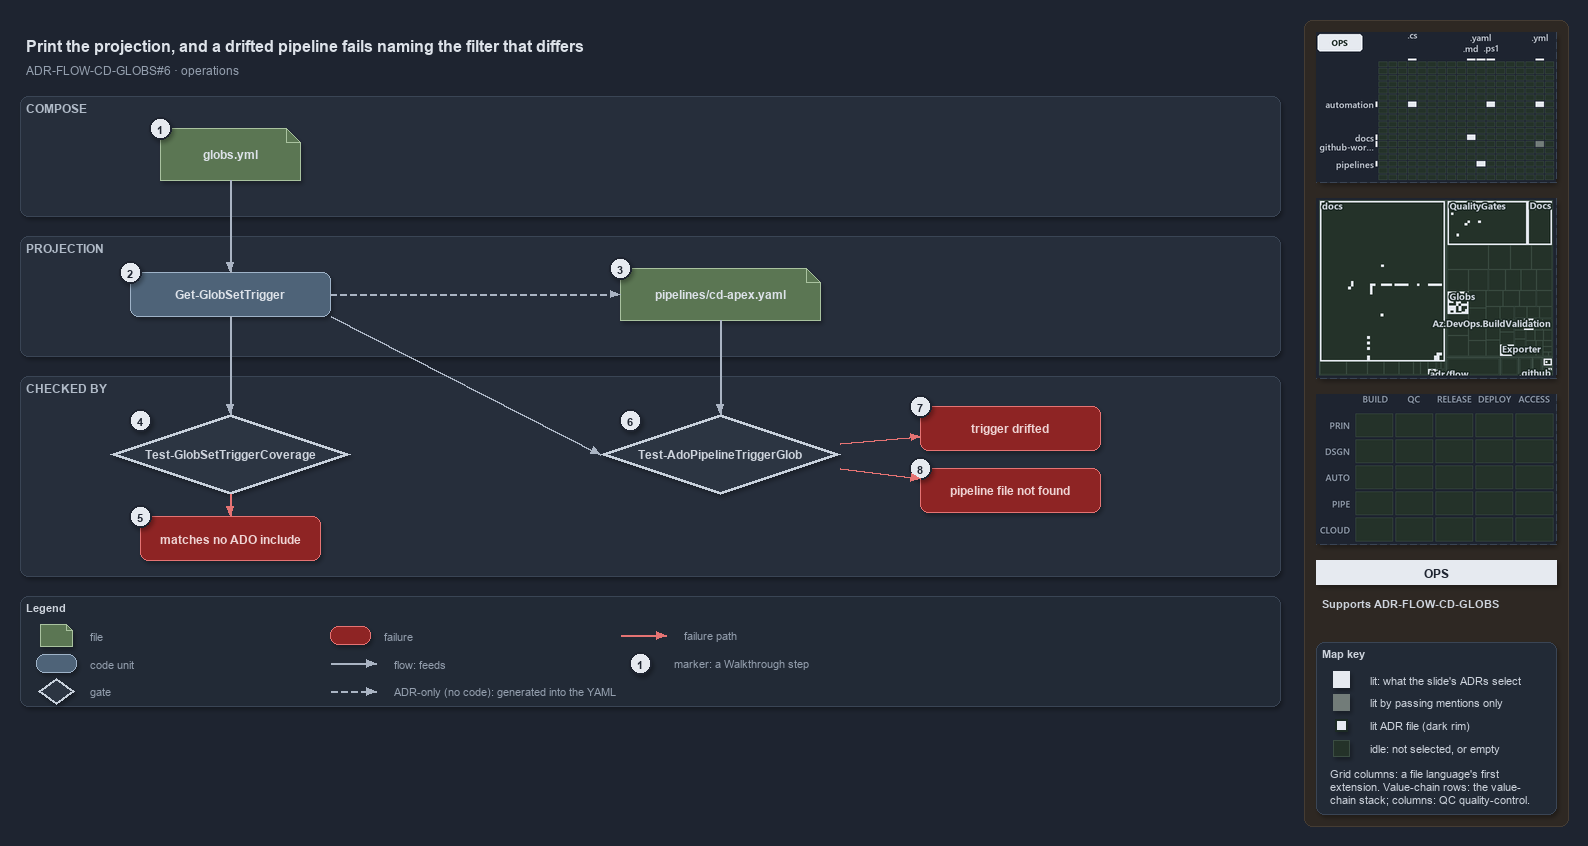

The diagram above was exported from draw.io. Its source (the exported page's mxGraphModel, read from the mxfile embedded in the PNG):
<mxGraphModel dx="1024" dy="768" grid="0" gridSize="10" guides="1" tooltips="1" connect="1" arrows="1" fold="1" page="1" pageScale="1" pageWidth="1572" pageHeight="720" background="#1E2430" math="0" shadow="1">
  <root>
    <mxCell id="0" />
    <mxCell id="1" parent="0" />
    <mxCell id="sidebar-bg" value="" style="rounded=1;arcSize=2;html=1;fillColor=#2E2823;strokeColor=#453C33;shadow=0;" vertex="1" parent="1">
      <mxGeometry x="1304" y="4" width="264" height="806" as="geometry" />
    </mxCell>
    <mxCell id="title" value="Print the projection, and a drifted pipeline fails naming the filter that differs" style="text;html=1;align=left;verticalAlign=middle;fontSize=16;fontStyle=1;fontColor=#DDE2E9;" vertex="1" parent="1">
      <mxGeometry x="20" y="14" width="1260" height="30" as="geometry" />
    </mxCell>
    <mxCell id="subtitle" value="ADR-FLOW-CD-GLOBS#6 &amp;#183; operations" style="text;html=1;align=left;verticalAlign=middle;fontSize=12;fontColor=#949FAE;" vertex="1" parent="1">
      <mxGeometry x="20" y="44" width="1240" height="20" as="geometry" />
    </mxCell>
    <mxCell id="band-compose" value="COMPOSE" style="rounded=1;html=1;arcSize=3;fillColor=#262E3B;strokeColor=#3A4555;verticalAlign=top;align=left;spacingLeft=8;fontStyle=1;fontSize=12;fontColor=#B0BAC7;" vertex="1" parent="1">
      <mxGeometry x="20" y="80" width="1260" height="120" as="geometry" />
    </mxCell>
    <mxCell id="band-projection" value="PROJECTION" style="rounded=1;html=1;arcSize=3;fillColor=#262E3B;strokeColor=#3A4555;verticalAlign=top;align=left;spacingLeft=8;fontStyle=1;fontSize=12;fontColor=#B0BAC7;" vertex="1" parent="1">
      <mxGeometry x="20" y="220" width="1260" height="120" as="geometry" />
    </mxCell>
    <mxCell id="band-checked" value="CHECKED BY" style="rounded=1;html=1;arcSize=3;fillColor=#262E3B;strokeColor=#3A4555;verticalAlign=top;align=left;spacingLeft=8;fontStyle=1;fontSize=12;fontColor=#B0BAC7;" vertex="1" parent="1">
      <mxGeometry x="20" y="360" width="1260" height="200" as="geometry" />
    </mxCell>
    <mxCell id="f-globs" value="&lt;b&gt;globs.yml&lt;/b&gt;" style="shape=note;size=14;whiteSpace=wrap;html=1;fillColor=#5B7653;strokeColor=#A9C29F;fontColor=#DDE2E9;fontSize=12;" vertex="1" parent="1">
      <mxGeometry x="160" y="112" width="140" height="52" as="geometry" />
    </mxCell>
    <mxCell id="c-trigger" value="&lt;b&gt;Get-GlobSetTrigger&lt;/b&gt;" style="rounded=1;whiteSpace=wrap;html=1;arcSize=20;fillColor=#4E6378;strokeColor=#9FB3C8;fontColor=#DDE2E9;fontSize=12;" vertex="1" parent="1">
      <mxGeometry x="130" y="256" width="200" height="44" as="geometry" />
    </mxCell>
    <mxCell id="g-coverage" value="&lt;b&gt;Test-GlobSetTriggerCoverage&lt;/b&gt;" style="rhombus;whiteSpace=wrap;html=1;fillColor=#2C3542;strokeColor=#C7D0DB;strokeWidth=3;fontColor=#CDD3DC;fontSize=12;" vertex="1" parent="1">
      <mxGeometry x="110" y="398" width="240" height="80" as="geometry" />
    </mxCell>
    <mxCell id="x-coverage" value="&lt;b&gt;matches no ADO include&lt;/b&gt;" style="rounded=1;whiteSpace=wrap;html=1;arcSize=20;fillColor=#8E2424;strokeColor=#E57373;fontColor=#EFD4D4;fontSize=12;" vertex="1" parent="1">
      <mxGeometry x="140" y="500" width="180" height="44" as="geometry" />
    </mxCell>
    <mxCell id="e-globs-trigger" value="" style="edgeStyle=orthogonalEdgeStyle;rounded=1;html=1;fontSize=10;fontColor=#CDD3DC;endArrow=block;strokeColor=#AAB4C3;shadow=0;" edge="1" parent="1" source="f-globs" target="c-trigger">
      <mxGeometry relative="1" as="geometry" />
    </mxCell>
    <mxCell id="e-trigger-coverage" value="" style="edgeStyle=orthogonalEdgeStyle;rounded=1;html=1;fontSize=10;fontColor=#CDD3DC;endArrow=block;strokeColor=#AAB4C3;shadow=0;" edge="1" parent="1" source="c-trigger" target="g-coverage">
      <mxGeometry relative="1" as="geometry" />
    </mxCell>
    <mxCell id="e-coverage-fail" value="" style="edgeStyle=orthogonalEdgeStyle;rounded=1;html=1;fontSize=10;fontColor=#CDD3DC;endArrow=block;strokeColor=#E57373;shadow=0;" edge="1" parent="1" source="g-coverage" target="x-coverage">
      <mxGeometry relative="1" as="geometry" />
    </mxCell>
    <mxCell id="f-pipeline" value="&lt;b&gt;pipelines/cd-apex.yaml&lt;/b&gt;" style="shape=note;size=14;whiteSpace=wrap;html=1;fillColor=#5B7653;strokeColor=#A9C29F;fontColor=#DDE2E9;fontSize=12;" vertex="1" parent="1">
      <mxGeometry x="620" y="252" width="200" height="52" as="geometry" />
    </mxCell>
    <mxCell id="g-ado" value="&lt;b&gt;Test-AdoPipelineTriggerGlob&lt;/b&gt;" style="rhombus;whiteSpace=wrap;html=1;fillColor=#2C3542;strokeColor=#C7D0DB;strokeWidth=3;fontColor=#CDD3DC;fontSize=12;" vertex="1" parent="1">
      <mxGeometry x="600" y="398" width="240" height="80" as="geometry" />
    </mxCell>
    <mxCell id="x-drift" value="&lt;b&gt;trigger drifted&lt;/b&gt;" style="rounded=1;whiteSpace=wrap;html=1;arcSize=20;fillColor=#8E2424;strokeColor=#E57373;fontColor=#EFD4D4;fontSize=12;" vertex="1" parent="1">
      <mxGeometry x="920" y="390" width="180" height="44" as="geometry" />
    </mxCell>
    <mxCell id="x-missing" value="&lt;b&gt;pipeline file not found&lt;/b&gt;" style="rounded=1;whiteSpace=wrap;html=1;arcSize=20;fillColor=#8E2424;strokeColor=#E57373;fontColor=#EFD4D4;fontSize=12;" vertex="1" parent="1">
      <mxGeometry x="920" y="452" width="180" height="44" as="geometry" />
    </mxCell>
    <mxCell id="e-trigger-pipeline" value="" style="edgeStyle=orthogonalEdgeStyle;rounded=1;html=1;fontSize=10;fontColor=#CDD3DC;endArrow=block;strokeColor=#AAB4C3;shadow=0;dashed=1;" edge="1" parent="1" source="c-trigger" target="f-pipeline">
      <mxGeometry relative="1" as="geometry" />
    </mxCell>
    <mxCell id="e-pipeline-gate" value="" style="edgeStyle=orthogonalEdgeStyle;rounded=1;html=1;fontSize=10;fontColor=#CDD3DC;endArrow=block;strokeColor=#AAB4C3;shadow=0;" edge="1" parent="1" source="f-pipeline" target="g-ado">
      <mxGeometry relative="1" as="geometry" />
    </mxCell>
    <mxCell id="p-trigger-br" value="" style="text;html=1;strokeColor=none;fillColor=none;" vertex="1" parent="1">
      <mxGeometry x="330" y="300" width="1" height="1" as="geometry" />
    </mxCell>
    <mxCell id="p-gate-tl" value="" style="text;html=1;strokeColor=none;fillColor=none;" vertex="1" parent="1">
      <mxGeometry x="600" y="438" width="1" height="1" as="geometry" />
    </mxCell>
    <mxCell id="e-trigger-gate" value="" style="edgeStyle=orthogonalEdgeStyle;rounded=1;html=1;fontSize=10;fontColor=#CDD3DC;endArrow=block;strokeColor=#AAB4C3;shadow=0;" edge="1" parent="1" source="p-trigger-br" target="p-gate-tl">
      <mxGeometry relative="1" as="geometry" />
    </mxCell>
    <mxCell id="e-gate-drift" value="" style="edgeStyle=orthogonalEdgeStyle;rounded=1;html=1;fontSize=10;fontColor=#CDD3DC;endArrow=block;strokeColor=#E57373;shadow=0;" edge="1" parent="1" source="g-ado" target="x-drift">
      <mxGeometry relative="1" as="geometry" />
    </mxCell>
    <mxCell id="e-gate-missing" value="" style="edgeStyle=orthogonalEdgeStyle;rounded=1;html=1;fontSize=10;fontColor=#CDD3DC;endArrow=block;strokeColor=#E57373;shadow=0;" edge="1" parent="1" source="g-ado" target="x-missing">
      <mxGeometry relative="1" as="geometry" />
    </mxCell>
    <mxCell id="mark-1" value="1" style="ellipse;html=1;fillColor=#E6EAF0;strokeColor=#1E2430;strokeWidth=2;fontColor=#1E2430;fontStyle=1;fontSize=11;" vertex="1" parent="1">
      <mxGeometry x="149" y="101" width="22" height="22" as="geometry" />
    </mxCell>
    <mxCell id="mark-2" value="2" style="ellipse;html=1;fillColor=#E6EAF0;strokeColor=#1E2430;strokeWidth=2;fontColor=#1E2430;fontStyle=1;fontSize=11;" vertex="1" parent="1">
      <mxGeometry x="119" y="245" width="22" height="22" as="geometry" />
    </mxCell>
    <mxCell id="mark-3" value="3" style="ellipse;html=1;fillColor=#E6EAF0;strokeColor=#1E2430;strokeWidth=2;fontColor=#1E2430;fontStyle=1;fontSize=11;" vertex="1" parent="1">
      <mxGeometry x="609" y="241" width="22" height="22" as="geometry" />
    </mxCell>
    <mxCell id="mark-4" value="4" style="ellipse;html=1;fillColor=#E6EAF0;strokeColor=#1E2430;strokeWidth=2;fontColor=#1E2430;fontStyle=1;fontSize=11;" vertex="1" parent="1">
      <mxGeometry x="129" y="393" width="22" height="22" as="geometry" />
    </mxCell>
    <mxCell id="mark-5" value="5" style="ellipse;html=1;fillColor=#E6EAF0;strokeColor=#1E2430;strokeWidth=2;fontColor=#1E2430;fontStyle=1;fontSize=11;" vertex="1" parent="1">
      <mxGeometry x="129" y="489" width="22" height="22" as="geometry" />
    </mxCell>
    <mxCell id="mark-6" value="6" style="ellipse;html=1;fillColor=#E6EAF0;strokeColor=#1E2430;strokeWidth=2;fontColor=#1E2430;fontStyle=1;fontSize=11;" vertex="1" parent="1">
      <mxGeometry x="619" y="393" width="22" height="22" as="geometry" />
    </mxCell>
    <mxCell id="mark-7" value="7" style="ellipse;html=1;fillColor=#E6EAF0;strokeColor=#1E2430;strokeWidth=2;fontColor=#1E2430;fontStyle=1;fontSize=11;" vertex="1" parent="1">
      <mxGeometry x="909" y="379" width="22" height="22" as="geometry" />
    </mxCell>
    <mxCell id="mark-8" value="8" style="ellipse;html=1;fillColor=#E6EAF0;strokeColor=#1E2430;strokeWidth=2;fontColor=#1E2430;fontStyle=1;fontSize=11;" vertex="1" parent="1">
      <mxGeometry x="909" y="441" width="22" height="22" as="geometry" />
    </mxCell>
    <mxCell id="legend" value="&lt;b&gt;Legend&lt;/b&gt;" style="rounded=1;whiteSpace=wrap;html=1;arcSize=6;fillColor=#222A36;strokeColor=#3A4555;align=left;verticalAlign=top;spacing=8;fontSize=11;fontColor=#CDD3DC;" vertex="1" parent="1">
      <mxGeometry x="20" y="580" width="1260" height="110" as="geometry" />
    </mxCell>
    <mxCell id="lg-0" value="" style="shape=note;size=6;html=1;fillColor=#5B7653;strokeColor=#A9C29F;" vertex="1" parent="1">
      <mxGeometry x="40" y="608" width="32" height="22" as="geometry" />
    </mxCell>
    <mxCell id="lg-0-t" value="file" style="text;html=1;align=left;verticalAlign=middle;fontSize=11;fontColor=#949FAE;" vertex="1" parent="1">
      <mxGeometry x="84" y="609" width="270" height="20" as="geometry" />
    </mxCell>
    <mxCell id="lg-1" value="" style="rounded=1;html=1;arcSize=20;fillColor=#4E6378;strokeColor=#9FB3C8;" vertex="1" parent="1">
      <mxGeometry x="36" y="638" width="40" height="18" as="geometry" />
    </mxCell>
    <mxCell id="lg-1-t" value="code unit" style="text;html=1;align=left;verticalAlign=middle;fontSize=11;fontColor=#949FAE;" vertex="1" parent="1">
      <mxGeometry x="84" y="637" width="270" height="20" as="geometry" />
    </mxCell>
    <mxCell id="lg-2" value="" style="rhombus;html=1;fillColor=#2C3542;strokeColor=#C7D0DB;strokeWidth=2;fontColor=#CDD3DC;" vertex="1" parent="1">
      <mxGeometry x="38" y="662" width="36" height="26" as="geometry" />
    </mxCell>
    <mxCell id="lg-2-t" value="gate" style="text;html=1;align=left;verticalAlign=middle;fontSize=11;fontColor=#949FAE;" vertex="1" parent="1">
      <mxGeometry x="84" y="665" width="270" height="20" as="geometry" />
    </mxCell>
    <mxCell id="lg-3" value="" style="rounded=1;html=1;arcSize=20;fillColor=#8E2424;strokeColor=#E57373;" vertex="1" parent="1">
      <mxGeometry x="330" y="610" width="40" height="18" as="geometry" />
    </mxCell>
    <mxCell id="lg-3-t" value="failure" style="text;html=1;align=left;verticalAlign=middle;fontSize=11;fontColor=#949FAE;" vertex="1" parent="1">
      <mxGeometry x="378" y="609" width="270" height="20" as="geometry" />
    </mxCell>
    <mxCell id="lg-4-a" value="" style="text;html=1;strokeColor=none;fillColor=none;" vertex="1" parent="1">
      <mxGeometry x="330" y="647" width="1" height="1" as="geometry" />
    </mxCell>
    <mxCell id="lg-4-b" value="" style="text;html=1;strokeColor=none;fillColor=none;" vertex="1" parent="1">
      <mxGeometry x="376" y="647" width="1" height="1" as="geometry" />
    </mxCell>
    <mxCell id="lg-4" value="" style="edgeStyle=orthogonalEdgeStyle;rounded=1;html=1;fontSize=10;fontColor=#CDD3DC;endArrow=block;strokeColor=#AAB4C3;shadow=0;" edge="1" parent="1" source="lg-4-a" target="lg-4-b">
      <mxGeometry relative="1" as="geometry" />
    </mxCell>
    <mxCell id="lg-4-t" value="flow: feeds" style="text;html=1;align=left;verticalAlign=middle;fontSize=11;fontColor=#949FAE;" vertex="1" parent="1">
      <mxGeometry x="388" y="637" width="260" height="20" as="geometry" />
    </mxCell>
    <mxCell id="lg-5-a" value="" style="text;html=1;strokeColor=none;fillColor=none;" vertex="1" parent="1">
      <mxGeometry x="330" y="675" width="1" height="1" as="geometry" />
    </mxCell>
    <mxCell id="lg-5-b" value="" style="text;html=1;strokeColor=none;fillColor=none;" vertex="1" parent="1">
      <mxGeometry x="376" y="675" width="1" height="1" as="geometry" />
    </mxCell>
    <mxCell id="lg-5" value="" style="edgeStyle=orthogonalEdgeStyle;rounded=1;html=1;fontSize=10;fontColor=#CDD3DC;endArrow=block;strokeColor=#AAB4C3;shadow=0;dashed=1;" edge="1" parent="1" source="lg-5-a" target="lg-5-b">
      <mxGeometry relative="1" as="geometry" />
    </mxCell>
    <mxCell id="lg-5-t" value="ADR-only (no code): generated into the YAML" style="text;html=1;align=left;verticalAlign=middle;fontSize=11;fontColor=#949FAE;" vertex="1" parent="1">
      <mxGeometry x="388" y="665" width="260" height="20" as="geometry" />
    </mxCell>
    <mxCell id="lg-6-a" value="" style="text;html=1;strokeColor=none;fillColor=none;" vertex="1" parent="1">
      <mxGeometry x="620" y="619" width="1" height="1" as="geometry" />
    </mxCell>
    <mxCell id="lg-6-b" value="" style="text;html=1;strokeColor=none;fillColor=none;" vertex="1" parent="1">
      <mxGeometry x="666" y="619" width="1" height="1" as="geometry" />
    </mxCell>
    <mxCell id="lg-6" value="" style="edgeStyle=orthogonalEdgeStyle;rounded=1;html=1;fontSize=10;fontColor=#CDD3DC;endArrow=block;strokeColor=#E57373;shadow=0;" edge="1" parent="1" source="lg-6-a" target="lg-6-b">
      <mxGeometry relative="1" as="geometry" />
    </mxCell>
    <mxCell id="lg-6-t" value="failure path" style="text;html=1;align=left;verticalAlign=middle;fontSize=11;fontColor=#949FAE;" vertex="1" parent="1">
      <mxGeometry x="678" y="609" width="260" height="20" as="geometry" />
    </mxCell>
    <mxCell id="lg-7" value="1" style="ellipse;html=1;fillColor=#E6EAF0;strokeColor=#1E2430;strokeWidth=2;fontColor=#1E2430;fontStyle=1;fontSize=11;" vertex="1" parent="1">
      <mxGeometry x="629" y="636" width="22" height="22" as="geometry" />
    </mxCell>
    <mxCell id="lg-7-t" value="marker: a Walkthrough step" style="text;html=1;align=left;verticalAlign=middle;fontSize=11;fontColor=#949FAE;" vertex="1" parent="1">
      <mxGeometry x="668" y="637" width="270" height="20" as="geometry" />
    </mxCell>
    <mxCell id="minimap-grid" value="" style="shape=image;imageAspect=0;rounded=1;arcSize=4;whiteSpace=wrap;html=1;fillColor=#262E3B;strokeColor=#3A4555;dashed=1;fontColor=#949FAE;fontSize=11;image=data:image/png,(base64 omitted: 12860 chars);" vertex="1" parent="1">
      <mxGeometry x="1316" y="16" width="240" height="150" as="geometry" />
    </mxCell>
    <mxCell id="minimap-tree" value="" style="shape=image;imageAspect=0;rounded=1;arcSize=4;whiteSpace=wrap;html=1;fillColor=#262E3B;strokeColor=#3A4555;dashed=1;fontColor=#949FAE;fontSize=11;image=data:image/png,(base64 omitted: 24644 chars);" vertex="1" parent="1">
      <mxGeometry x="1316" y="182" width="240" height="180" as="geometry" />
    </mxCell>
    <mxCell id="minimap-chain" value="" style="shape=image;imageAspect=0;rounded=1;arcSize=4;whiteSpace=wrap;html=1;fillColor=#262E3B;strokeColor=#3A4555;dashed=1;fontColor=#949FAE;fontSize=11;image=data:image/png,(base64 omitted: 11912 chars);" vertex="1" parent="1">
      <mxGeometry x="1316" y="378" width="240" height="150" as="geometry" />
    </mxCell>
    <mxCell id="lens-badge" value="OPS" style="rounded=0;whiteSpace=wrap;html=1;align=center;verticalAlign=middle;fontSize=12;fontStyle=1;fontColor=#1E2430;fillColor=#E6EAF0;strokeColor=none;" vertex="1" parent="1">
      <mxGeometry x="1316" y="544" width="240" height="24" as="geometry" />
    </mxCell>
    <mxCell id="supports" value="&lt;b&gt;Supports&lt;/b&gt; ADR-FLOW-CD-GLOBS" style="text;html=1;whiteSpace=wrap;align=left;verticalAlign=top;fontSize=11;fontColor=#CDD3DC;" vertex="1" parent="1">
      <mxGeometry x="1316" y="576" width="240" height="38" as="geometry" />
    </mxCell>
    <mxCell id="mapkey" value="&lt;b&gt;Map key&lt;/b&gt;" style="rounded=1;arcSize=6;whiteSpace=wrap;html=1;align=left;verticalAlign=top;fontSize=11;fontColor=#CDD3DC;fillColor=#222A36;strokeColor=#3A4555;spacingLeft=8;spacingTop=2;" vertex="1" parent="1">
      <mxGeometry x="1316" y="626" width="240" height="172" as="geometry" />
    </mxCell>
    <mxCell id="mapkey-lit" value="" style="rounded=0;html=1;fillColor=#E6EAF0;strokeColor=#E6EAF0;" vertex="1" parent="1">
      <mxGeometry x="1333.0" y="655.0" width="16" height="16" as="geometry" />
    </mxCell>
    <mxCell id="mapkey-lit-text" value="lit: what the slide's ADRs select" style="text;html=1;align=left;verticalAlign=middle;fontSize=11;fontColor=#CDD3DC;" vertex="1" parent="1">
      <mxGeometry x="1364" y="653" width="184" height="20" as="geometry" />
    </mxCell>
    <mxCell id="mapkey-touched" value="" style="rounded=0;html=1;fillColor=#727C79;strokeColor=#727C79;" vertex="1" parent="1">
      <mxGeometry x="1333.0" y="678.0" width="16" height="16" as="geometry" />
    </mxCell>
    <mxCell id="mapkey-touched-text" value="lit by passing mentions only" style="text;html=1;align=left;verticalAlign=middle;fontSize=11;fontColor=#CDD3DC;" vertex="1" parent="1">
      <mxGeometry x="1364" y="676" width="184" height="20" as="geometry" />
    </mxCell>
    <mxCell id="mapkey-adr" value="" style="rounded=0;html=1;fillColor=#E6EAF0;strokeColor=#1C2A24;strokeWidth=2;" vertex="1" parent="1">
      <mxGeometry x="1335.0" y="703.0" width="12" height="12" as="geometry" />
    </mxCell>
    <mxCell id="mapkey-adr-text" value="lit ADR file (dark rim)" style="text;html=1;align=left;verticalAlign=middle;fontSize=11;fontColor=#CDD3DC;" vertex="1" parent="1">
      <mxGeometry x="1364" y="699" width="184" height="20" as="geometry" />
    </mxCell>
    <mxCell id="mapkey-idle" value="" style="rounded=0;html=1;fillColor=#243229;strokeColor=#3B4D43;" vertex="1" parent="1">
      <mxGeometry x="1333.0" y="724.0" width="16" height="16" as="geometry" />
    </mxCell>
    <mxCell id="mapkey-idle-text" value="idle: not selected, or empty" style="text;html=1;align=left;verticalAlign=middle;fontSize=11;fontColor=#CDD3DC;" vertex="1" parent="1">
      <mxGeometry x="1364" y="722" width="184" height="20" as="geometry" />
    </mxCell>
    <mxCell id="mapkey-codes" value="Grid columns: a file language's first&lt;br&gt;extension. Value-chain rows: the value-&lt;br&gt;chain stack; columns: QC quality-control." style="text;html=1;align=left;verticalAlign=top;whiteSpace=wrap;fontSize=11;fontColor=#CDD3DC;" vertex="1" parent="1">
      <mxGeometry x="1324" y="746" width="224" height="46" as="geometry" />
    </mxCell>
  </root>
</mxGraphModel>